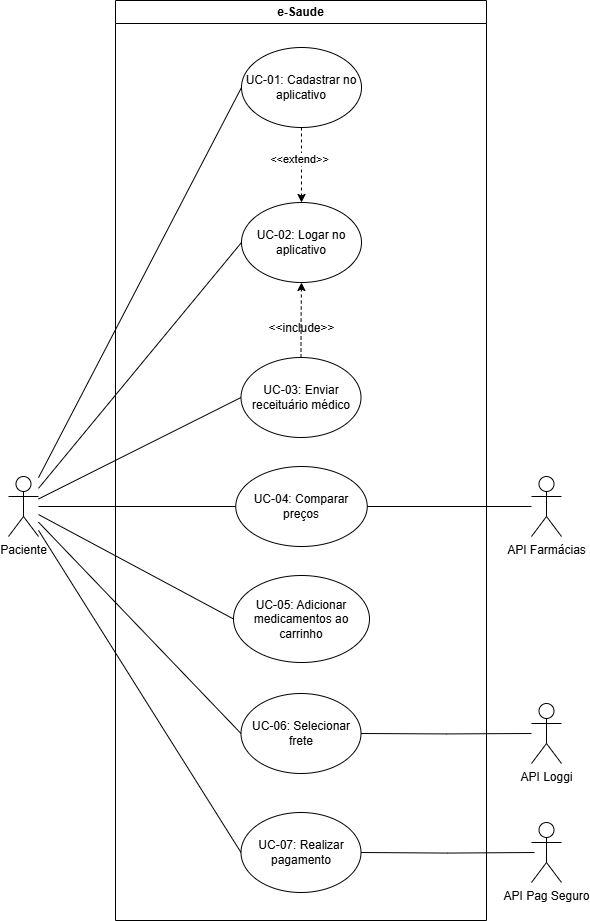

The diagram above was exported from draw.io. Its source (the exported page's mxGraphModel, read from the mxfile embedded in the PNG):
<mxGraphModel dx="1134" dy="1023" grid="0" gridSize="10" guides="1" tooltips="1" connect="1" arrows="1" fold="1" page="1" pageScale="1" pageWidth="827" pageHeight="1169" math="0" shadow="0">
  <root>
    <mxCell id="0" />
    <mxCell id="1" parent="0" />
    <mxCell id="XfO20yGd_rjl_YSkZrqr-1" value="e-Saude" style="swimlane;whiteSpace=wrap;html=1;" parent="1" vertex="1">
      <mxGeometry x="281" y="72" width="371" height="920" as="geometry" />
    </mxCell>
    <mxCell id="XfO20yGd_rjl_YSkZrqr-11" style="edgeStyle=orthogonalEdgeStyle;rounded=0;orthogonalLoop=1;jettySize=auto;html=1;dashed=1;" parent="XfO20yGd_rjl_YSkZrqr-1" source="XfO20yGd_rjl_YSkZrqr-8" target="XfO20yGd_rjl_YSkZrqr-10" edge="1">
      <mxGeometry relative="1" as="geometry" />
    </mxCell>
    <mxCell id="XfO20yGd_rjl_YSkZrqr-12" value="&amp;lt;&amp;lt;extend&amp;gt;&amp;gt;" style="edgeLabel;html=1;align=center;verticalAlign=middle;resizable=0;points=[];" parent="XfO20yGd_rjl_YSkZrqr-11" vertex="1" connectable="0">
      <mxGeometry x="-0.1789" y="-3" relative="1" as="geometry">
        <mxPoint as="offset" />
      </mxGeometry>
    </mxCell>
    <mxCell id="XfO20yGd_rjl_YSkZrqr-8" value="UC-01: Cadastrar no aplicativo" style="ellipse;whiteSpace=wrap;html=1;" parent="XfO20yGd_rjl_YSkZrqr-1" vertex="1">
      <mxGeometry x="126" y="47" width="120" height="80" as="geometry" />
    </mxCell>
    <mxCell id="XfO20yGd_rjl_YSkZrqr-10" value="UC-02: Logar no aplicativo" style="ellipse;whiteSpace=wrap;html=1;" parent="XfO20yGd_rjl_YSkZrqr-1" vertex="1">
      <mxGeometry x="126" y="202" width="120" height="80" as="geometry" />
    </mxCell>
    <mxCell id="XfO20yGd_rjl_YSkZrqr-14" style="edgeStyle=orthogonalEdgeStyle;rounded=0;orthogonalLoop=1;jettySize=auto;html=1;entryX=0.5;entryY=1;entryDx=0;entryDy=0;dashed=1;" parent="XfO20yGd_rjl_YSkZrqr-1" source="XfO20yGd_rjl_YSkZrqr-13" target="XfO20yGd_rjl_YSkZrqr-10" edge="1">
      <mxGeometry relative="1" as="geometry" />
    </mxCell>
    <mxCell id="XfO20yGd_rjl_YSkZrqr-13" value="UC-03: Enviar receituário médico" style="ellipse;whiteSpace=wrap;html=1;" parent="XfO20yGd_rjl_YSkZrqr-1" vertex="1">
      <mxGeometry x="125.5" y="357" width="120" height="80" as="geometry" />
    </mxCell>
    <mxCell id="XfO20yGd_rjl_YSkZrqr-16" value="UC-04: Comparar preços" style="ellipse;whiteSpace=wrap;html=1;align=center;" parent="XfO20yGd_rjl_YSkZrqr-1" vertex="1">
      <mxGeometry x="120.25" y="466" width="131.5" height="80" as="geometry" />
    </mxCell>
    <mxCell id="9Fab37J0pDQVEGKPMYdA-1" value="UC-05: Adicionar medicamentos ao carrinho" style="ellipse;whiteSpace=wrap;html=1;" vertex="1" parent="XfO20yGd_rjl_YSkZrqr-1">
      <mxGeometry x="118" y="575" width="136" height="87" as="geometry" />
    </mxCell>
    <mxCell id="9Fab37J0pDQVEGKPMYdA-2" value="UC-06: Selecionar frete" style="ellipse;whiteSpace=wrap;html=1;" vertex="1" parent="XfO20yGd_rjl_YSkZrqr-1">
      <mxGeometry x="125.5" y="693" width="120" height="80" as="geometry" />
    </mxCell>
    <mxCell id="9Fab37J0pDQVEGKPMYdA-3" value="UC-07: Realizar pagamento" style="ellipse;whiteSpace=wrap;html=1;" vertex="1" parent="XfO20yGd_rjl_YSkZrqr-1">
      <mxGeometry x="125.5" y="812" width="120" height="80" as="geometry" />
    </mxCell>
    <mxCell id="XfO20yGd_rjl_YSkZrqr-9" style="rounded=0;orthogonalLoop=1;jettySize=auto;html=1;entryX=0;entryY=0.5;entryDx=0;entryDy=0;endArrow=none;startFill=0;" parent="1" source="XfO20yGd_rjl_YSkZrqr-2" target="XfO20yGd_rjl_YSkZrqr-8" edge="1">
      <mxGeometry relative="1" as="geometry" />
    </mxCell>
    <mxCell id="XfO20yGd_rjl_YSkZrqr-20" style="rounded=0;orthogonalLoop=1;jettySize=auto;html=1;entryX=0;entryY=0.5;entryDx=0;entryDy=0;endArrow=none;startFill=0;" parent="1" source="XfO20yGd_rjl_YSkZrqr-2" target="XfO20yGd_rjl_YSkZrqr-10" edge="1">
      <mxGeometry relative="1" as="geometry" />
    </mxCell>
    <mxCell id="XfO20yGd_rjl_YSkZrqr-21" style="rounded=0;orthogonalLoop=1;jettySize=auto;html=1;entryX=0;entryY=0.5;entryDx=0;entryDy=0;endArrow=none;startFill=0;" parent="1" source="XfO20yGd_rjl_YSkZrqr-2" target="XfO20yGd_rjl_YSkZrqr-13" edge="1">
      <mxGeometry relative="1" as="geometry" />
    </mxCell>
    <mxCell id="XfO20yGd_rjl_YSkZrqr-22" style="rounded=0;orthogonalLoop=1;jettySize=auto;html=1;entryX=0;entryY=0.5;entryDx=0;entryDy=0;endArrow=none;startFill=0;" parent="1" source="XfO20yGd_rjl_YSkZrqr-2" target="XfO20yGd_rjl_YSkZrqr-16" edge="1">
      <mxGeometry relative="1" as="geometry" />
    </mxCell>
    <mxCell id="9Fab37J0pDQVEGKPMYdA-6" style="rounded=0;orthogonalLoop=1;jettySize=auto;html=1;entryX=0;entryY=0.5;entryDx=0;entryDy=0;endArrow=none;startFill=0;" edge="1" parent="1" source="XfO20yGd_rjl_YSkZrqr-2" target="9Fab37J0pDQVEGKPMYdA-1">
      <mxGeometry relative="1" as="geometry" />
    </mxCell>
    <mxCell id="9Fab37J0pDQVEGKPMYdA-7" style="rounded=0;orthogonalLoop=1;jettySize=auto;html=1;entryX=0;entryY=0.5;entryDx=0;entryDy=0;endArrow=none;startFill=0;" edge="1" parent="1" source="XfO20yGd_rjl_YSkZrqr-2" target="9Fab37J0pDQVEGKPMYdA-2">
      <mxGeometry relative="1" as="geometry" />
    </mxCell>
    <mxCell id="XfO20yGd_rjl_YSkZrqr-2" value="Paciente" style="shape=umlActor;verticalLabelPosition=bottom;verticalAlign=top;html=1;outlineConnect=0;" parent="1" vertex="1">
      <mxGeometry x="174" y="548" width="30" height="60" as="geometry" />
    </mxCell>
    <mxCell id="XfO20yGd_rjl_YSkZrqr-15" value="&amp;lt;&amp;lt;include&amp;gt;&amp;gt;" style="text;html=1;align=center;verticalAlign=middle;resizable=0;points=[];autosize=1;strokeColor=none;fillColor=none;" parent="1" vertex="1">
      <mxGeometry x="425" y="387" width="84" height="26" as="geometry" />
    </mxCell>
    <mxCell id="9Fab37J0pDQVEGKPMYdA-9" style="edgeStyle=orthogonalEdgeStyle;rounded=0;orthogonalLoop=1;jettySize=auto;html=1;endArrow=none;startFill=0;" edge="1" parent="1" target="9Fab37J0pDQVEGKPMYdA-2">
      <mxGeometry relative="1" as="geometry">
        <mxPoint x="697" y="805" as="sourcePoint" />
      </mxGeometry>
    </mxCell>
    <mxCell id="XfO20yGd_rjl_YSkZrqr-33" value="API Loggi" style="shape=umlActor;verticalLabelPosition=bottom;verticalAlign=top;html=1;outlineConnect=0;" parent="1" vertex="1">
      <mxGeometry x="697" y="775" width="30" height="60" as="geometry" />
    </mxCell>
    <mxCell id="9Fab37J0pDQVEGKPMYdA-10" style="edgeStyle=orthogonalEdgeStyle;rounded=0;orthogonalLoop=1;jettySize=auto;html=1;endArrow=none;startFill=0;" edge="1" parent="1" target="9Fab37J0pDQVEGKPMYdA-3">
      <mxGeometry relative="1" as="geometry">
        <mxPoint x="700" y="924" as="sourcePoint" />
      </mxGeometry>
    </mxCell>
    <mxCell id="XfO20yGd_rjl_YSkZrqr-34" value="API Pag Seguro" style="shape=umlActor;verticalLabelPosition=bottom;verticalAlign=top;html=1;outlineConnect=0;" parent="1" vertex="1">
      <mxGeometry x="697" y="894" width="30" height="60" as="geometry" />
    </mxCell>
    <mxCell id="8qWd88harX7mjyj1XT8M-1" value="API Farmácias" style="shape=umlActor;verticalLabelPosition=bottom;verticalAlign=top;html=1;outlineConnect=0;" parent="1" vertex="1">
      <mxGeometry x="697" y="548" width="30" height="60" as="geometry" />
    </mxCell>
    <mxCell id="8qWd88harX7mjyj1XT8M-2" style="rounded=0;orthogonalLoop=1;jettySize=auto;html=1;endArrow=none;startFill=0;" parent="1" source="XfO20yGd_rjl_YSkZrqr-16" target="8qWd88harX7mjyj1XT8M-1" edge="1">
      <mxGeometry relative="1" as="geometry" />
    </mxCell>
    <mxCell id="9Fab37J0pDQVEGKPMYdA-8" style="rounded=0;orthogonalLoop=1;jettySize=auto;html=1;entryX=0;entryY=0.5;entryDx=0;entryDy=0;endArrow=none;startFill=0;" edge="1" parent="1" source="XfO20yGd_rjl_YSkZrqr-2" target="9Fab37J0pDQVEGKPMYdA-3">
      <mxGeometry relative="1" as="geometry" />
    </mxCell>
  </root>
</mxGraphModel>